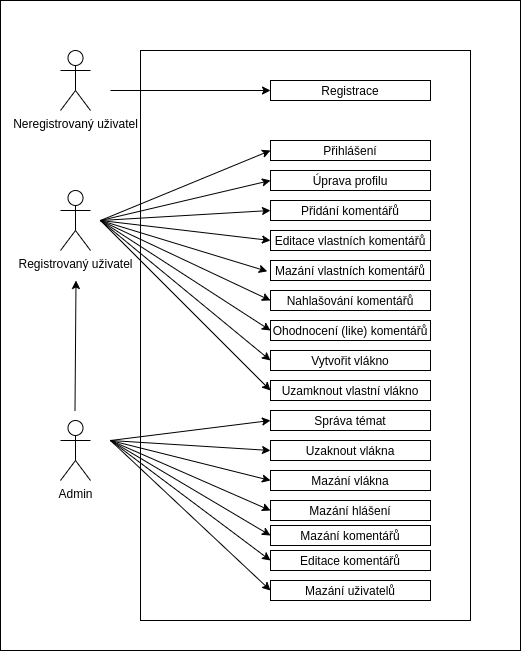

The diagram above was exported from draw.io. Its source (the exported page's mxGraphModel, read from the mxfile embedded in the PNG):
<mxGraphModel dx="813" dy="461" grid="1" gridSize="10" guides="1" tooltips="1" connect="1" arrows="1" fold="1" page="1" pageScale="1" pageWidth="827" pageHeight="1169" math="0" shadow="0">
  <root>
    <mxCell id="0" />
    <mxCell id="1" parent="0" />
    <mxCell id="bDeod4WfmPM2VYKWgLms-1" value="Neregistrovaný uživatel" style="shape=umlActor;verticalLabelPosition=bottom;verticalAlign=top;html=1;outlineConnect=0;" vertex="1" parent="1">
      <mxGeometry x="110" y="100" width="30" height="60" as="geometry" />
    </mxCell>
    <mxCell id="bDeod4WfmPM2VYKWgLms-2" value="Registrovaný uživatel" style="shape=umlActor;verticalLabelPosition=bottom;verticalAlign=top;html=1;outlineConnect=0;" vertex="1" parent="1">
      <mxGeometry x="110" y="240" width="30" height="60" as="geometry" />
    </mxCell>
    <mxCell id="bDeod4WfmPM2VYKWgLms-3" value="Admin" style="shape=umlActor;verticalLabelPosition=bottom;verticalAlign=top;html=1;outlineConnect=0;" vertex="1" parent="1">
      <mxGeometry x="110" y="470" width="30" height="60" as="geometry" />
    </mxCell>
    <mxCell id="bDeod4WfmPM2VYKWgLms-5" value="Registrace" style="rounded=0;whiteSpace=wrap;html=1;" vertex="1" parent="1">
      <mxGeometry x="320" y="130" width="160" height="20" as="geometry" />
    </mxCell>
    <mxCell id="bDeod4WfmPM2VYKWgLms-6" value="Editace vlastních komentářů" style="rounded=0;whiteSpace=wrap;html=1;" vertex="1" parent="1">
      <mxGeometry x="320" y="280" width="160" height="20" as="geometry" />
    </mxCell>
    <mxCell id="bDeod4WfmPM2VYKWgLms-7" value="Přihlášení" style="rounded=0;whiteSpace=wrap;html=1;" vertex="1" parent="1">
      <mxGeometry x="320" y="190" width="160" height="20" as="geometry" />
    </mxCell>
    <mxCell id="bDeod4WfmPM2VYKWgLms-8" value="Přidání komentářů" style="rounded=0;whiteSpace=wrap;html=1;" vertex="1" parent="1">
      <mxGeometry x="320" y="250" width="160" height="20" as="geometry" />
    </mxCell>
    <mxCell id="bDeod4WfmPM2VYKWgLms-10" value="Mazání vlastních komentářů" style="rounded=0;whiteSpace=wrap;html=1;" vertex="1" parent="1">
      <mxGeometry x="320" y="310" width="160" height="20" as="geometry" />
    </mxCell>
    <mxCell id="bDeod4WfmPM2VYKWgLms-11" value="Nahlašování komentářů" style="rounded=0;whiteSpace=wrap;html=1;" vertex="1" parent="1">
      <mxGeometry x="320" y="340" width="160" height="20" as="geometry" />
    </mxCell>
    <mxCell id="bDeod4WfmPM2VYKWgLms-12" value="Mazání komentářů" style="rounded=0;whiteSpace=wrap;html=1;" vertex="1" parent="1">
      <mxGeometry x="320" y="575" width="160" height="20" as="geometry" />
    </mxCell>
    <mxCell id="bDeod4WfmPM2VYKWgLms-13" value="Mazání uživatelů" style="rounded=0;whiteSpace=wrap;html=1;" vertex="1" parent="1">
      <mxGeometry x="320" y="630" width="160" height="20" as="geometry" />
    </mxCell>
    <mxCell id="bDeod4WfmPM2VYKWgLms-14" value="Editace komentářů" style="rounded=0;whiteSpace=wrap;html=1;" vertex="1" parent="1">
      <mxGeometry x="320" y="600" width="160" height="20" as="geometry" />
    </mxCell>
    <mxCell id="bDeod4WfmPM2VYKWgLms-15" value="Úprava profilu" style="rounded=0;whiteSpace=wrap;html=1;" vertex="1" parent="1">
      <mxGeometry x="320" y="220" width="160" height="20" as="geometry" />
    </mxCell>
    <mxCell id="bDeod4WfmPM2VYKWgLms-16" value="" style="endArrow=classic;html=1;" edge="1" parent="1">
      <mxGeometry width="50" height="50" relative="1" as="geometry">
        <mxPoint x="124.5" y="460" as="sourcePoint" />
        <mxPoint x="125.5" y="330" as="targetPoint" />
      </mxGeometry>
    </mxCell>
    <mxCell id="bDeod4WfmPM2VYKWgLms-17" value="Ohodnocení (like) komentářů" style="rounded=0;whiteSpace=wrap;html=1;" vertex="1" parent="1">
      <mxGeometry x="320" y="370" width="160" height="20" as="geometry" />
    </mxCell>
    <mxCell id="bDeod4WfmPM2VYKWgLms-18" value="Mazání hlášení" style="rounded=0;whiteSpace=wrap;html=1;" vertex="1" parent="1">
      <mxGeometry x="320" y="550" width="160" height="20" as="geometry" />
    </mxCell>
    <mxCell id="bDeod4WfmPM2VYKWgLms-19" value="" style="endArrow=classic;html=1;entryX=0;entryY=0.5;entryDx=0;entryDy=0;" edge="1" parent="1" target="bDeod4WfmPM2VYKWgLms-5">
      <mxGeometry width="50" height="50" relative="1" as="geometry">
        <mxPoint x="160" y="140" as="sourcePoint" />
        <mxPoint x="310" y="140" as="targetPoint" />
      </mxGeometry>
    </mxCell>
    <mxCell id="bDeod4WfmPM2VYKWgLms-20" value="" style="endArrow=classic;html=1;entryX=0;entryY=0.5;entryDx=0;entryDy=0;" edge="1" parent="1" target="bDeod4WfmPM2VYKWgLms-13">
      <mxGeometry width="50" height="50" relative="1" as="geometry">
        <mxPoint x="160" y="490" as="sourcePoint" />
        <mxPoint x="290" y="585" as="targetPoint" />
        <Array as="points" />
      </mxGeometry>
    </mxCell>
    <mxCell id="bDeod4WfmPM2VYKWgLms-21" value="" style="endArrow=classic;html=1;entryX=0;entryY=0.5;entryDx=0;entryDy=0;" edge="1" parent="1" target="bDeod4WfmPM2VYKWgLms-14">
      <mxGeometry width="50" height="50" relative="1" as="geometry">
        <mxPoint x="160" y="490" as="sourcePoint" />
        <mxPoint x="230" y="535" as="targetPoint" />
      </mxGeometry>
    </mxCell>
    <mxCell id="bDeod4WfmPM2VYKWgLms-22" value="" style="endArrow=classic;html=1;entryX=0;entryY=0.5;entryDx=0;entryDy=0;" edge="1" parent="1" target="bDeod4WfmPM2VYKWgLms-39">
      <mxGeometry width="50" height="50" relative="1" as="geometry">
        <mxPoint x="160" y="490" as="sourcePoint" />
        <mxPoint x="210" y="440" as="targetPoint" />
      </mxGeometry>
    </mxCell>
    <mxCell id="bDeod4WfmPM2VYKWgLms-23" value="" style="endArrow=classic;html=1;entryX=0;entryY=0.5;entryDx=0;entryDy=0;" edge="1" parent="1" target="bDeod4WfmPM2VYKWgLms-38">
      <mxGeometry width="50" height="50" relative="1" as="geometry">
        <mxPoint x="160" y="490" as="sourcePoint" />
        <mxPoint x="210" y="440" as="targetPoint" />
      </mxGeometry>
    </mxCell>
    <mxCell id="bDeod4WfmPM2VYKWgLms-24" value="" style="endArrow=classic;html=1;entryX=0;entryY=0.5;entryDx=0;entryDy=0;" edge="1" parent="1" target="bDeod4WfmPM2VYKWgLms-40">
      <mxGeometry width="50" height="50" relative="1" as="geometry">
        <mxPoint x="160" y="490" as="sourcePoint" />
        <mxPoint x="210" y="440" as="targetPoint" />
        <Array as="points" />
      </mxGeometry>
    </mxCell>
    <mxCell id="bDeod4WfmPM2VYKWgLms-25" value="" style="endArrow=classic;html=1;entryX=0;entryY=0.5;entryDx=0;entryDy=0;" edge="1" parent="1" target="bDeod4WfmPM2VYKWgLms-12">
      <mxGeometry width="50" height="50" relative="1" as="geometry">
        <mxPoint x="160" y="490" as="sourcePoint" />
        <mxPoint x="260" y="570" as="targetPoint" />
      </mxGeometry>
    </mxCell>
    <mxCell id="bDeod4WfmPM2VYKWgLms-26" value="" style="endArrow=classic;html=1;entryX=-0.02;entryY=0.543;entryDx=0;entryDy=0;entryPerimeter=0;" edge="1" parent="1" target="bDeod4WfmPM2VYKWgLms-10">
      <mxGeometry width="50" height="50" relative="1" as="geometry">
        <mxPoint x="150" y="270" as="sourcePoint" />
        <mxPoint x="250" y="370" as="targetPoint" />
      </mxGeometry>
    </mxCell>
    <mxCell id="bDeod4WfmPM2VYKWgLms-27" value="" style="endArrow=classic;html=1;entryX=0;entryY=0.5;entryDx=0;entryDy=0;" edge="1" parent="1" target="bDeod4WfmPM2VYKWgLms-6">
      <mxGeometry width="50" height="50" relative="1" as="geometry">
        <mxPoint x="150" y="270" as="sourcePoint" />
        <mxPoint x="300" y="290" as="targetPoint" />
      </mxGeometry>
    </mxCell>
    <mxCell id="bDeod4WfmPM2VYKWgLms-29" value="" style="endArrow=classic;html=1;entryX=0;entryY=0.5;entryDx=0;entryDy=0;" edge="1" parent="1" target="bDeod4WfmPM2VYKWgLms-8">
      <mxGeometry width="50" height="50" relative="1" as="geometry">
        <mxPoint x="150" y="270" as="sourcePoint" />
        <mxPoint x="320" y="230" as="targetPoint" />
      </mxGeometry>
    </mxCell>
    <mxCell id="bDeod4WfmPM2VYKWgLms-30" value="" style="endArrow=classic;html=1;entryX=0;entryY=0.5;entryDx=0;entryDy=0;" edge="1" parent="1" target="bDeod4WfmPM2VYKWgLms-11">
      <mxGeometry width="50" height="50" relative="1" as="geometry">
        <mxPoint x="150" y="270" as="sourcePoint" />
        <mxPoint x="260" y="265" as="targetPoint" />
      </mxGeometry>
    </mxCell>
    <mxCell id="bDeod4WfmPM2VYKWgLms-31" value="" style="endArrow=classic;html=1;entryX=0;entryY=0.5;entryDx=0;entryDy=0;" edge="1" parent="1" target="bDeod4WfmPM2VYKWgLms-17">
      <mxGeometry width="50" height="50" relative="1" as="geometry">
        <mxPoint x="150" y="270" as="sourcePoint" />
        <mxPoint x="250" y="310" as="targetPoint" />
      </mxGeometry>
    </mxCell>
    <mxCell id="bDeod4WfmPM2VYKWgLms-32" value="" style="endArrow=classic;html=1;entryX=0;entryY=0.5;entryDx=0;entryDy=0;" edge="1" parent="1" target="bDeod4WfmPM2VYKWgLms-18">
      <mxGeometry width="50" height="50" relative="1" as="geometry">
        <mxPoint x="160" y="490" as="sourcePoint" />
        <mxPoint x="230" y="460" as="targetPoint" />
        <Array as="points" />
      </mxGeometry>
    </mxCell>
    <mxCell id="bDeod4WfmPM2VYKWgLms-33" value="" style="endArrow=classic;html=1;entryX=0;entryY=0.5;entryDx=0;entryDy=0;" edge="1" parent="1" target="bDeod4WfmPM2VYKWgLms-7">
      <mxGeometry width="50" height="50" relative="1" as="geometry">
        <mxPoint x="150" y="270" as="sourcePoint" />
        <mxPoint x="200" y="240" as="targetPoint" />
      </mxGeometry>
    </mxCell>
    <mxCell id="bDeod4WfmPM2VYKWgLms-34" value="" style="endArrow=classic;html=1;entryX=0;entryY=0.5;entryDx=0;entryDy=0;" edge="1" parent="1" target="bDeod4WfmPM2VYKWgLms-15">
      <mxGeometry width="50" height="50" relative="1" as="geometry">
        <mxPoint x="150" y="270" as="sourcePoint" />
        <mxPoint x="290" y="280" as="targetPoint" />
        <Array as="points" />
      </mxGeometry>
    </mxCell>
    <mxCell id="bDeod4WfmPM2VYKWgLms-35" value="Vytvořit vlákno" style="rounded=0;whiteSpace=wrap;html=1;" vertex="1" parent="1">
      <mxGeometry x="320" y="400" width="160" height="20" as="geometry" />
    </mxCell>
    <mxCell id="bDeod4WfmPM2VYKWgLms-36" value="Uzamknout vlastní vlákno" style="rounded=0;whiteSpace=wrap;html=1;" vertex="1" parent="1">
      <mxGeometry x="320" y="430" width="160" height="20" as="geometry" />
    </mxCell>
    <mxCell id="bDeod4WfmPM2VYKWgLms-38" value="Mazání vlákna" style="rounded=0;whiteSpace=wrap;html=1;" vertex="1" parent="1">
      <mxGeometry x="320" y="520" width="160" height="20" as="geometry" />
    </mxCell>
    <mxCell id="bDeod4WfmPM2VYKWgLms-39" value="Uzaknout vlákna" style="rounded=0;whiteSpace=wrap;html=1;" vertex="1" parent="1">
      <mxGeometry x="320" y="490" width="160" height="20" as="geometry" />
    </mxCell>
    <mxCell id="bDeod4WfmPM2VYKWgLms-40" value="Správa témat" style="rounded=0;whiteSpace=wrap;html=1;" vertex="1" parent="1">
      <mxGeometry x="320" y="460" width="160" height="20" as="geometry" />
    </mxCell>
    <mxCell id="bDeod4WfmPM2VYKWgLms-41" value="" style="endArrow=classic;html=1;entryX=0;entryY=0.5;entryDx=0;entryDy=0;" edge="1" parent="1" target="bDeod4WfmPM2VYKWgLms-35">
      <mxGeometry width="50" height="50" relative="1" as="geometry">
        <mxPoint x="150" y="270" as="sourcePoint" />
        <mxPoint x="350" y="350" as="targetPoint" />
      </mxGeometry>
    </mxCell>
    <mxCell id="bDeod4WfmPM2VYKWgLms-42" value="" style="endArrow=classic;html=1;entryX=0;entryY=0.5;entryDx=0;entryDy=0;" edge="1" parent="1" target="bDeod4WfmPM2VYKWgLms-36">
      <mxGeometry width="50" height="50" relative="1" as="geometry">
        <mxPoint x="150" y="270" as="sourcePoint" />
        <mxPoint x="350" y="350" as="targetPoint" />
      </mxGeometry>
    </mxCell>
    <mxCell id="bDeod4WfmPM2VYKWgLms-48" value="" style="rounded=0;whiteSpace=wrap;html=1;fillColor=none;" vertex="1" parent="1">
      <mxGeometry x="190" y="100" width="330" height="570" as="geometry" />
    </mxCell>
    <mxCell id="bDeod4WfmPM2VYKWgLms-49" value="" style="rounded=0;whiteSpace=wrap;html=1;fillColor=none;" vertex="1" parent="1">
      <mxGeometry x="50" y="50" width="520" height="650" as="geometry" />
    </mxCell>
  </root>
</mxGraphModel>